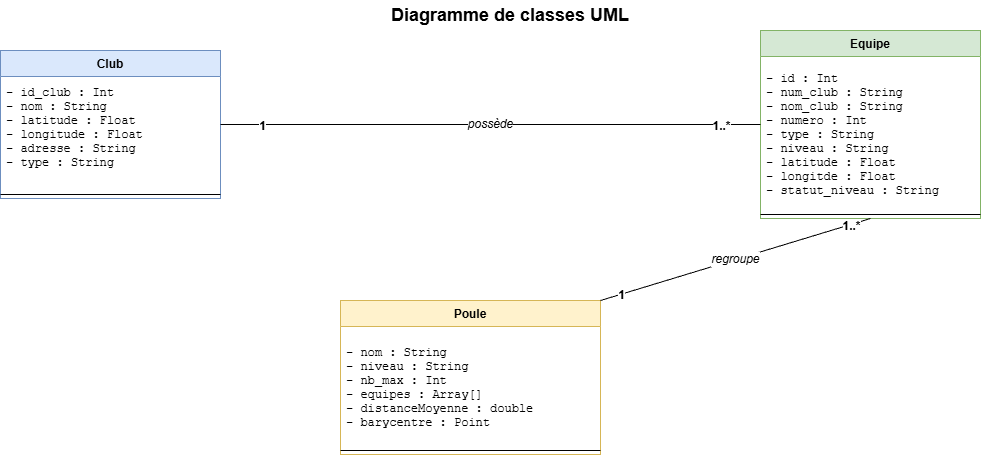

The diagram above was exported from draw.io. Its source (the exported page's mxGraphModel, read from the mxfile embedded in the PNG):
<mxGraphModel dx="1201" dy="722" grid="1" gridSize="10" guides="1" tooltips="1" connect="1" arrows="1" fold="1" page="1" pageScale="1" pageWidth="1100" pageHeight="850" math="0" shadow="0">
  <root>
    <mxCell id="0" />
    <mxCell id="1" parent="0" />
    <mxCell id="club" parent="1" style="swimlane;fontStyle=1;align=center;verticalAlign=top;childLayout=stackLayout;horizontal=1;startSize=26;horizontalStack=0;resizeParent=1;resizeParentMax=0;horizontalStackResize=0;collapsible=1;swimlaneFillColor=#ffffff;fillColor=#dae8fc;strokeColor=#6c8ebf;" value="Club" vertex="1">
      <mxGeometry height="148" width="220" x="40" y="60" as="geometry" />
    </mxCell>
    <mxCell id="club_attrs" parent="club" style="text;strokeColor=none;fillColor=none;align=left;verticalAlign=middle;spacingLeft=4;spacingRight=4;overflow=hidden;rotatable=0;points=[[0,0.5],[1,0.5]];portConstraint=eastwest;fontSize=12;fontFamily=Courier New;" value="- id_club : Int&#10;- nom : String&#10;- latitude : Float&#10;- longitude : Float&#10;- adresse : String&#10;- type : String&#10;" vertex="1">
      <mxGeometry height="114" width="220" y="26" as="geometry" />
    </mxCell>
    <mxCell id="club_sep" parent="club" style="line;strokeWidth=1;fillColor=none;align=left;verticalAlign=middle;spacingTop=-1;spacingLeft=3;spacingRight=3;rotatable=0;labelPosition=right;points=[];portConstraint=eastwest;" value="" vertex="1">
      <mxGeometry height="8" width="220" y="140" as="geometry" />
    </mxCell>
    <mxCell id="equipe" parent="1" style="swimlane;fontStyle=1;align=center;verticalAlign=top;childLayout=stackLayout;horizontal=1;startSize=26;horizontalStack=0;resizeParent=1;resizeParentMax=0;horizontalStackResize=0;collapsible=1;swimlaneFillColor=#ffffff;fillColor=#d5e8d4;strokeColor=#82b366;" value="Equipe" vertex="1">
      <mxGeometry height="188" width="220" x="800" y="40" as="geometry" />
    </mxCell>
    <mxCell id="equipe_attrs" parent="equipe" style="text;strokeColor=none;fillColor=none;align=left;verticalAlign=middle;spacingLeft=4;spacingRight=4;overflow=hidden;rotatable=0;points=[[0,0.5],[1,0.5]];portConstraint=eastwest;fontSize=12;fontFamily=Courier New;" value="- id : Int&#10;- num_club : String&#10;- nom_club : String&#10;- numero : Int&#10;- type : String&#10;- niveau : String&#10;- latitude : Float&#10;- longitde : Float&#10;- statut_niveau : String" vertex="1">
      <mxGeometry height="154" width="220" y="26" as="geometry" />
    </mxCell>
    <mxCell id="equipe_sep" parent="equipe" style="line;strokeWidth=1;fillColor=none;align=left;verticalAlign=middle;spacingTop=-1;spacingLeft=3;spacingRight=3;rotatable=0;labelPosition=right;points=[];portConstraint=eastwest;" value="" vertex="1">
      <mxGeometry height="8" width="220" y="180" as="geometry" />
    </mxCell>
    <mxCell id="poule" parent="1" style="swimlane;fontStyle=1;align=center;verticalAlign=top;childLayout=stackLayout;horizontal=1;startSize=26;horizontalStack=0;resizeParent=1;resizeParentMax=0;horizontalStackResize=0;collapsible=1;swimlaneFillColor=#ffffff;fillColor=#fff2cc;strokeColor=#d6b656;" value="Poule" vertex="1">
      <mxGeometry height="154" width="260" x="380" y="310" as="geometry" />
    </mxCell>
    <mxCell id="poule_attrs" parent="poule" style="text;strokeColor=none;fillColor=none;align=left;verticalAlign=middle;spacingLeft=4;spacingRight=4;overflow=hidden;rotatable=0;points=[[0,0.5],[1,0.5]];portConstraint=eastwest;fontSize=12;fontFamily=Courier New;" value="- nom : String&#10;- niveau : String&#10;- nb_max : Int&#10;- equipes : Array[]&#10;- distanceMoyenne : double&#10;- barycentre : Point" vertex="1">
      <mxGeometry height="120" width="260" y="26" as="geometry" />
    </mxCell>
    <mxCell id="poule_sep" parent="poule" style="line;strokeWidth=1;fillColor=none;align=left;verticalAlign=middle;spacingTop=-1;spacingLeft=3;spacingRight=3;rotatable=0;labelPosition=right;points=[];portConstraint=eastwest;" value="" vertex="1">
      <mxGeometry height="8" width="260" y="146" as="geometry" />
    </mxCell>
    <mxCell id="assoc_club_equipe" edge="1" parent="1" source="club" style="endArrow=none;html=1;rounded=0;fontSize=12;fontStyle=2;exitX=1;exitY=0.5;exitDx=0;exitDy=0;entryX=0;entryY=0.5;entryDx=0;entryDy=0;" target="equipe" value="possède">
      <mxGeometry relative="1" as="geometry" />
    </mxCell>
    <mxCell id="mult_club" connectable="0" parent="assoc_club_equipe" style="edgeLabel;html=1;align=center;verticalAlign=middle;resizable=0;points=[];fontSize=12;fontStyle=1;" value="1" vertex="1">
      <mxGeometry relative="1" x="-0.85" y="-1" as="geometry">
        <mxPoint as="offset" />
      </mxGeometry>
    </mxCell>
    <mxCell id="mult_equipe" connectable="0" parent="assoc_club_equipe" style="edgeLabel;html=1;align=center;verticalAlign=middle;resizable=0;points=[];fontSize=12;fontStyle=1;" value="1..*" vertex="1">
      <mxGeometry relative="1" x="0.85" y="-1" as="geometry">
        <mxPoint as="offset" />
      </mxGeometry>
    </mxCell>
    <mxCell id="assoc_poule_equipe" edge="1" parent="1" source="poule" style="endArrow=none;html=1;rounded=0;fontSize=12;fontStyle=2;exitX=1;exitY=0;exitDx=0;exitDy=0;entryX=0.5;entryY=1;entryDx=0;entryDy=0;" target="equipe" value="regroupe">
      <mxGeometry relative="1" as="geometry" />
    </mxCell>
    <mxCell id="mult_poule" connectable="0" parent="assoc_poule_equipe" style="edgeLabel;html=1;align=center;verticalAlign=middle;resizable=0;points=[];fontSize=12;fontStyle=1;" value="1" vertex="1">
      <mxGeometry relative="1" x="-0.85" y="-1" as="geometry">
        <mxPoint as="offset" />
      </mxGeometry>
    </mxCell>
    <mxCell id="mult_equipe2" connectable="0" parent="assoc_poule_equipe" style="edgeLabel;html=1;align=center;verticalAlign=middle;resizable=0;points=[];fontSize=12;fontStyle=1;" value="1..*" vertex="1">
      <mxGeometry relative="1" x="0.85" y="-1" as="geometry">
        <mxPoint as="offset" />
      </mxGeometry>
    </mxCell>
    <mxCell id="titre" parent="1" style="text;html=1;strokeColor=none;fillColor=none;align=center;verticalAlign=middle;whiteSpace=wrap;rounded=0;fontSize=18;fontStyle=1;" value="Diagramme de classes UML" vertex="1">
      <mxGeometry height="30" width="300" x="400" y="10" as="geometry" />
    </mxCell>
  </root>
</mxGraphModel>